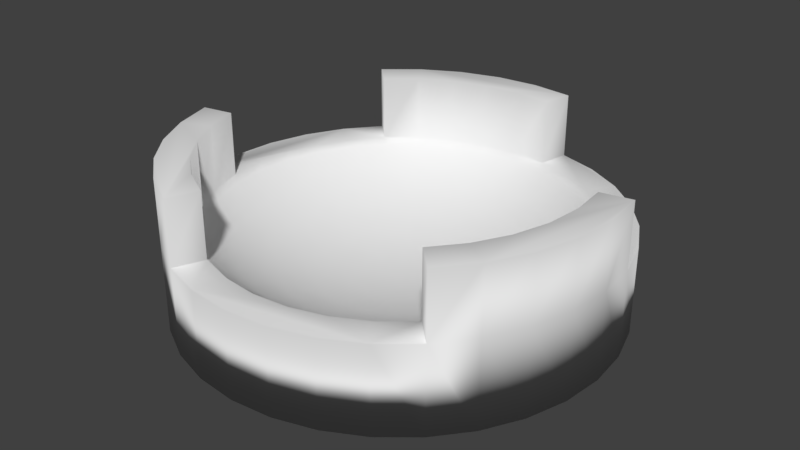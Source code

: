 # Source: Sqear_seald.blend  (saved by Blender 2.77.0; exported with 4.5.12 LTS)
import bpy
from mathutils import Matrix  # noqa: F401  (used for matrix-valued properties, if any)

bpy.ops.wm.read_factory_settings(use_empty=True)
scene = bpy.context.scene
scene.name = 'Scene'

# ---- collections
col_collection_1 = bpy.data.collections.new('Collection 1'); scene.collection.children.link(col_collection_1)

# ---- world
world_world = bpy.data.worlds.new('World'); scene.world = world_world
world_world.color = (0.05088, 0.05088, 0.05088)
world_world.use_sun_shadow = False
world_world.sun_shadow_jitter_overblur = 0.0
world_world.cycles.sampling_method = 'MANUAL'

# ---- meshes
me_cylinder = bpy.data.meshes.new('Cylinder')
me_cylinder.from_pydata([(0.0, 1.0, -1.0), (0.0, 1.0, 1.0), (0.1951, 0.9808, 1.0), (0.1951, 0.9808, -1.0), (0.3827, 0.9239, -1.0), (0.5556, 0.8315, -1.0), (0.7071, 0.7071, -1.0), (0.8315, 0.5556, -1.0), (0.9239, 0.3827, -1.0), (0.9808, 0.1951, -1.0), (1.0, 7.55e-08, -1.0), (0.9808, -0.1951, -1.0), (0.9239, -0.3827, -1.0), (0.8315, -0.5556, -1.0), (0.7071, -0.7071, -1.0), (0.5556, -0.8315, -1.0), (0.3827, -0.9239, -1.0), (0.1951, -0.9808, -1.0), (-3.258e-07, -1.0, -1.0), (-0.1951, -0.9808, -1.0), (-0.3827, -0.9239, -1.0), (-0.5556, -0.8315, -1.0), (-0.7071, -0.7071, -1.0), (-0.8315, -0.5556, -1.0), (-0.9239, -0.3827, -1.0), (-0.9808, -0.1951, -1.0), (-1.0, 9.656e-07, -1.0), (-0.9808, 0.1951, -1.0), (-0.9239, 0.3827, -1.0), (-0.8315, 0.5556, -1.0), (-0.7071, 0.7071, -1.0), (-0.5556, 0.8315, -1.0), (-0.3827, 0.9239, -1.0), (-0.1951, 0.9808, -1.0), (-0.1951, 0.9808, 1.0), (-0.3827, 0.9239, 1.0), (-0.5556, 0.8315, 1.0), (-0.7071, 0.7071, 1.0), (-0.8315, 0.5556, 1.0), (-0.9239, 0.3827, 1.0), (-0.9808, 0.1951, 1.0), (-1.0, 9.656e-07, 1.0), (-0.8543, 0.0, 1.0), (-0.8378, 0.1667, 1.0), (-0.7892, 0.3269, 1.0), (-0.7103, 0.4746, 1.0), (-0.604, 0.604, 1.0), (-0.4746, 0.7103, 1.0), (-0.3269, 0.7892, 1.0), (-0.1667, 0.8378, 1.0), (3.084e-07, 0.8543, 1.0), (0.1667, 0.8378, 1.0), (0.3269, 0.7892, 1.0), (0.4746, 0.7103, 1.0), (0.604, 0.604, 1.0), (0.7103, 0.4746, 1.0), (0.7892, 0.3269, 1.0), (0.8378, 0.1667, 1.0), (0.8543, -4.871e-08, 1.0), (0.9239, -0.3827, 1.0), (0.9808, -0.1951, 1.0), (1.0, 7.55e-08, 1.0), (0.9808, 0.1951, 1.0), (0.9239, 0.3827, 1.0), (0.8315, 0.5556, 1.0), (0.7071, 0.7071, 1.0), (0.5556, 0.8315, 1.0), (0.3827, 0.9239, 1.0), (0.8378, -0.1667, 1.0), (0.7892, -0.3269, 1.0), (0.7103, -0.4746, 1.0), (0.604, -0.604, 1.0), (0.4746, -0.7103, 1.0), (0.3269, -0.7892, 1.0), (0.1667, -0.8378, 1.0), (1.845e-07, -0.8543, 1.0), (-0.1667, -0.8378, 1.0), (-0.3269, -0.7892, 1.0), (-0.4746, -0.7103, 1.0), (-0.604, -0.604, 1.0), (-0.7103, -0.4746, 1.0), (-0.7892, -0.3269, 1.0), (-0.8378, -0.1667, 1.0), (-0.9808, -0.1951, 1.0), (-0.9239, -0.3827, 1.0), (-0.8315, -0.5556, 1.0), (-0.7071, -0.7071, 1.0), (-0.5556, -0.8315, 1.0), (-0.3827, -0.9239, 1.0), (-0.1951, -0.9808, 1.0), (-3.258e-07, -1.0, 1.0), (0.1951, -0.9808, 1.0), (0.3827, -0.9239, 1.0), (0.5556, -0.8315, 1.0), (0.7071, -0.7071, 1.0), (0.8315, -0.5556, 1.0), (3.258e-07, 0.0, -0.5372), (-0.1913, 0.03806, -0.4766), (-0.1951, 0.0, -0.4766), (-0.1802, 0.07466, -0.4766), (-0.1913, -0.03806, -0.4766), (-0.3753, 0.07466, -0.297), (-0.3827, 0.0, -0.297), (-0.1622, 0.1084, -0.4766), (-0.3536, 0.1464, -0.297), (-0.1802, -0.07466, -0.4766), (-0.3753, -0.07466, -0.297), (-0.5449, 0.1084, -0.005322), (-0.5556, 0.0, -0.005322), (-0.1379, 0.1379, -0.4766), (-0.3182, 0.2126, -0.297), (-0.5133, 0.2126, -0.005322), (-0.1622, -0.1084, -0.4766), (-0.3536, -0.1464, -0.297), (-0.5449, -0.1084, -0.005322), (-0.6935, 0.1379, 0.3872), (-0.7071, 0.0, 0.3872), (-0.1084, 0.1622, -0.4766), (-0.2706, 0.2706, -0.297), (-0.4619, 0.3087, -0.005322), (-0.6533, 0.2706, 0.3872), (-0.1379, -0.1379, -0.4766), (-0.3182, -0.2126, -0.297), (-0.5133, -0.2126, -0.005322), (-0.6935, -0.1379, 0.3872), (-0.8155, 0.1622, 0.8655), (-0.8315, 0.0, 0.8655), (-0.07466, 0.1802, -0.4766), (-0.2126, 0.3182, -0.297), (-0.3928, 0.3928, -0.005322), (-0.5879, 0.3928, 0.3872), (-0.7682, 0.3182, 0.8655), (-0.1084, -0.1622, -0.4766), (-0.2706, -0.2706, -0.297), (-0.4619, -0.3087, -0.005322), (-0.6533, -0.2706, 0.3872), (-0.8155, -0.1622, 0.8655), (-0.03806, 0.1913, -0.4766), (-0.1464, 0.3536, -0.297), (-0.3087, 0.4619, -0.005322), (-0.5, 0.5, 0.3872), (-0.6913, 0.4619, 0.8655), (-0.07466, -0.1802, -0.4766), (-0.2126, -0.3182, -0.297), (-0.3928, -0.3928, -0.005322), (-0.5879, -0.3928, 0.3872), (-0.7682, -0.3182, 0.8655), (3.08e-07, 0.1951, -0.4766), (-0.07466, 0.3753, -0.297), (-0.2126, 0.5133, -0.005322), (-0.3928, 0.5879, 0.3872), (-0.5879, 0.5879, 0.8655), (-0.03806, -0.1913, -0.4766), (-0.1464, -0.3536, -0.297), (-0.3087, -0.4619, -0.005322), (-0.5, -0.5, 0.3872), (-0.6913, -0.4619, 0.8655), (0.03806, 0.1913, -0.4766), (3.043e-07, 0.3827, -0.297), (-0.1084, 0.5449, -0.005322), (-0.2706, 0.6533, 0.3872), (-0.4619, 0.6913, 0.8655), (3.155e-07, -0.1951, -0.4766), (-0.07466, -0.3753, -0.297), (-0.2126, -0.5133, -0.005322), (-0.3928, -0.5879, 0.3872), (-0.5879, -0.5879, 0.8655), (0.07466, 0.1802, -0.4766), (0.07466, 0.3753, -0.297), (3.415e-07, 0.5556, -0.005322), (-0.1379, 0.6935, 0.3872), (-0.3182, 0.7682, 0.8655), (0.03806, -0.1913, -0.4766), (2.521e-07, -0.3827, -0.297), (-0.1084, -0.5449, -0.005322), (-0.2706, -0.6533, 0.3872), (-0.4619, -0.6913, 0.8655), (0.1084, 0.1622, -0.4766), (0.1464, 0.3536, -0.297), (0.1084, 0.5449, -0.005322), (3.192e-07, 0.7071, 0.3872), (-0.1622, 0.8155, 0.8655), (0.07466, -0.1802, -0.4766), (0.07466, -0.3753, -0.297), (2.596e-07, -0.5556, -0.005322), (-0.1379, -0.6935, 0.3872), (-0.3182, -0.7682, 0.8655), (0.138, 0.1379, -0.4766), (0.2126, 0.3182, -0.297), (0.2126, 0.5133, -0.005322), (0.138, 0.6935, 0.3872), (3.341e-07, 0.8315, 0.8655), (0.1084, -0.1622, -0.4766), (0.1464, -0.3536, -0.297), (0.1084, -0.5449, -0.005322), (1.851e-07, -0.7071, 0.3872), (-0.1622, -0.8155, 0.8655), (0.1622, 0.1084, -0.4766), (0.2706, 0.2706, -0.297), (0.3087, 0.4619, -0.005322), (0.2706, 0.6533, 0.3872), (0.1622, 0.8155, 0.8655), (0.1379, -0.1379, -0.4766), (0.2126, -0.3182, -0.297), (0.2126, -0.5133, -0.005322), (0.1379, -0.6935, 0.3872), (1.404e-07, -0.8315, 0.8655), (0.1802, 0.07466, -0.4766), (0.3182, 0.2126, -0.297), (0.3928, 0.3928, -0.005322), (0.3928, 0.5879, 0.3872), (0.3182, 0.7682, 0.8655), (0.1622, -0.1084, -0.4766), (0.2706, -0.2706, -0.297), (0.3087, -0.4619, -0.005322), (0.2706, -0.6533, 0.3872), (0.1622, -0.8155, 0.8655), (0.1913, 0.03806, -0.4766), (0.3536, 0.1464, -0.297), (0.4619, 0.3087, -0.005322), (0.5, 0.5, 0.3872), (0.4619, 0.6913, 0.8655), (0.1802, -0.07466, -0.4766), (0.3182, -0.2126, -0.297), (0.3928, -0.3928, -0.005322), (0.3928, -0.5879, 0.3872), (0.3182, -0.7682, 0.8655), (0.1951, 3.964e-09, -0.4766), (0.3753, 0.07466, -0.297), (0.5133, 0.2126, -0.005322), (0.5879, 0.3928, 0.3872), (0.5879, 0.5879, 0.8655), (0.1913, -0.03806, -0.4766), (0.3536, -0.1464, -0.297), (0.4619, -0.3087, -0.005322), (0.5, -0.5, 0.3872), (0.4619, -0.6913, 0.8655), (0.3827, 3.964e-09, -0.297), (0.5449, 0.1084, -0.005322), (0.6533, 0.2706, 0.3872), (0.6913, 0.4619, 0.8655), (0.3753, -0.07466, -0.297), (0.5133, -0.2126, -0.005322), (0.5879, -0.3928, 0.3872), (0.5879, -0.5879, 0.8655), (0.5556, -1.094e-08, -0.005322), (0.6935, 0.1379, 0.3872), (0.7682, 0.3182, 0.8655), (0.5449, -0.1084, -0.005322), (0.6533, -0.2706, 0.3872), (0.6913, -0.4619, 0.8655), (0.7071, -2.584e-08, 0.3872), (0.8155, 0.1622, 0.8655), (0.6935, -0.1379, 0.3872), (0.7682, -0.3182, 0.8655), (0.8315, -8.544e-08, 0.8655), (0.8155, -0.1622, 0.8655), (0.8378, 0.1667, 2.5), (0.8543, -4.871e-08, 2.5), (0.9239, -0.3827, 2.5), (0.9808, -0.1951, 2.5), (1.0, 7.55e-08, 2.5), (0.9808, 0.1951, 2.5), (0.8378, -0.1667, 2.5), (0.7892, -0.3269, 2.5), (0.7103, -0.4746, 2.5), (0.604, -0.604, 2.5), (0.7071, -0.7071, 2.5), (0.8315, -0.5556, 2.5), (0.0, 1.0, 2.5), (-0.1951, 0.9808, 2.5), (-0.3827, 0.9239, 2.5), (-0.5556, 0.8315, 2.5), (-0.7071, 0.7071, 2.5), (-0.604, 0.604, 2.5), (-0.4746, 0.7103, 2.5), (-0.3269, 0.7892, 2.5), (-0.1667, 0.8378, 2.5), (3.084e-07, 0.8543, 2.5), (0.1667, 0.8378, 2.5), (0.1951, 0.9808, 2.5), (-0.3269, -0.7892, 2.5), (-0.3827, -0.9239, 2.5), (-0.4746, -0.7103, 2.5), (-0.604, -0.604, 2.5), (-0.7103, -0.4746, 2.5), (-0.7892, -0.3269, 2.5), (-0.8378, -0.1667, 2.5), (-0.9808, -0.1951, 2.5), (-0.9239, -0.3827, 2.5), (-0.8315, -0.5556, 2.5), (-0.7071, -0.7071, 2.5), (-0.5556, -0.8315, 2.5)], [], [(0, 1, 2, 3), (0, 3, 4, 5, 6, 7, 8, 9, 10, 11, 12, 13, 14, 15, 16, 17, 18, 19, 20, 21, 22, 23, 24, 25, 26, 27, 28, 29, 30, 31, 32, 33), (33, 34, 1, 0), (37, 38, 39, 40, 41, 83, 82, 42, 43, 44, 45, 46), (51, 52, 53, 54, 55, 56, 57, 62, 63, 64, 65, 66, 67, 2), (3, 2, 67, 4), (4, 67, 66, 5), (5, 66, 65, 6), (6, 65, 64, 7), (7, 64, 63, 8), (8, 63, 62, 9), (9, 62, 61, 10), (10, 61, 60, 11), (11, 60, 59, 12), (12, 59, 95, 13), (13, 95, 94, 14), (14, 94, 93, 15), (15, 93, 92, 16), (16, 92, 91, 17), (17, 91, 90, 18), (18, 90, 89, 19), (19, 89, 88, 20), (20, 88, 87, 21), (21, 87, 86, 22), (22, 86, 85, 23), (23, 85, 84, 24), (24, 84, 83, 25), (25, 83, 41, 26), (26, 41, 40, 27), (27, 40, 39, 28), (28, 39, 38, 29), (29, 38, 37, 30), (30, 37, 36, 31), (31, 36, 35, 32), (32, 35, 34, 33), (96, 97, 98), (96, 99, 97), (96, 98, 100), (98, 97, 101, 102), (96, 103, 99), (97, 99, 104, 101), (96, 100, 105), (100, 98, 102, 106), (102, 101, 107, 108), (96, 109, 103), (99, 103, 110, 104), (101, 104, 111, 107), (96, 105, 112), (105, 100, 106, 113), (106, 102, 108, 114), (108, 107, 115, 116), (96, 117, 109), (103, 109, 118, 110), (104, 110, 119, 111), (107, 111, 120, 115), (96, 112, 121), (112, 105, 113, 122), (113, 106, 114, 123), (114, 108, 116, 124), (116, 115, 125, 126), (96, 127, 117), (109, 117, 128, 118), (110, 118, 129, 119), (111, 119, 130, 120), (115, 120, 131, 125), (96, 121, 132), (121, 112, 122, 133), (122, 113, 123, 134), (123, 114, 124, 135), (124, 116, 126, 136), (43, 42, 126, 125), (96, 137, 127), (117, 127, 138, 128), (118, 128, 139, 129), (119, 129, 140, 130), (120, 130, 141, 131), (44, 43, 125, 131), (96, 132, 142), (132, 121, 133, 143), (133, 122, 134, 144), (134, 123, 135, 145), (135, 124, 136, 146), (42, 82, 136, 126), (96, 147, 137), (127, 137, 148, 138), (128, 138, 149, 139), (129, 139, 150, 140), (130, 140, 151, 141), (45, 44, 131, 141), (96, 142, 152), (142, 132, 143, 153), (143, 133, 144, 154), (144, 134, 145, 155), (145, 135, 146, 156), (82, 81, 146, 136), (96, 157, 147), (137, 147, 158, 148), (138, 148, 159, 149), (139, 149, 160, 150), (140, 150, 161, 151), (46, 45, 141, 151), (96, 152, 162), (152, 142, 153, 163), (153, 143, 154, 164), (154, 144, 155, 165), (155, 145, 156, 166), (81, 80, 156, 146), (96, 167, 157), (147, 157, 168, 158), (148, 158, 169, 159), (149, 159, 170, 160), (150, 160, 171, 161), (47, 46, 151, 161), (96, 162, 172), (162, 152, 163, 173), (163, 153, 164, 174), (164, 154, 165, 175), (165, 155, 166, 176), (80, 79, 166, 156), (96, 177, 167), (157, 167, 178, 168), (158, 168, 179, 169), (159, 169, 180, 170), (160, 170, 181, 171), (48, 47, 161, 171), (96, 172, 182), (172, 162, 173, 183), (173, 163, 174, 184), (174, 164, 175, 185), (175, 165, 176, 186), (79, 78, 176, 166), (96, 187, 177), (167, 177, 188, 178), (168, 178, 189, 179), (169, 179, 190, 180), (170, 180, 191, 181), (49, 48, 171, 181), (96, 182, 192), (182, 172, 183, 193), (183, 173, 184, 194), (184, 174, 185, 195), (185, 175, 186, 196), (78, 77, 186, 176), (96, 197, 187), (177, 187, 198, 188), (178, 188, 199, 189), (179, 189, 200, 190), (180, 190, 201, 191), (50, 49, 181, 191), (96, 192, 202), (192, 182, 193, 203), (193, 183, 194, 204), (194, 184, 195, 205), (195, 185, 196, 206), (77, 76, 196, 186), (96, 207, 197), (187, 197, 208, 198), (188, 198, 209, 199), (189, 199, 210, 200), (190, 200, 211, 201), (51, 50, 191, 201), (96, 202, 212), (202, 192, 203, 213), (203, 193, 204, 214), (204, 194, 205, 215), (205, 195, 206, 216), (76, 75, 206, 196), (96, 217, 207), (197, 207, 218, 208), (198, 208, 219, 209), (199, 209, 220, 210), (200, 210, 221, 211), (52, 51, 201, 211), (96, 212, 222), (212, 202, 213, 223), (213, 203, 214, 224), (214, 204, 215, 225), (215, 205, 216, 226), (75, 74, 216, 206), (96, 227, 217), (207, 217, 228, 218), (208, 218, 229, 219), (209, 219, 230, 220), (210, 220, 231, 221), (53, 52, 211, 221), (96, 222, 232), (222, 212, 223, 233), (223, 213, 224, 234), (224, 214, 225, 235), (225, 215, 226, 236), (74, 73, 226, 216), (96, 232, 227), (217, 227, 237, 228), (218, 228, 238, 229), (219, 229, 239, 230), (220, 230, 240, 231), (54, 53, 221, 231), (232, 222, 233, 241), (233, 223, 234, 242), (234, 224, 235, 243), (235, 225, 236, 244), (73, 72, 236, 226), (227, 232, 241, 237), (228, 237, 245, 238), (229, 238, 246, 239), (230, 239, 247, 240), (55, 54, 231, 240), (241, 233, 242, 248), (242, 234, 243, 249), (243, 235, 244, 250), (72, 71, 244, 236), (237, 241, 248, 245), (238, 245, 251, 246), (239, 246, 252, 247), (56, 55, 240, 247), (248, 242, 249, 253), (249, 243, 250, 254), (71, 70, 250, 244), (245, 248, 253, 251), (246, 251, 255, 252), (57, 56, 247, 252), (253, 249, 254, 256), (70, 69, 254, 250), (251, 253, 256, 255), (58, 57, 252, 255), (69, 68, 256, 254), (68, 58, 255, 256), (88, 89, 90, 91, 92, 93, 94, 71, 72, 73, 74, 75, 76, 77), (80, 81, 286, 285), (48, 49, 277, 276), (71, 94, 267, 266), (257, 258, 263, 264, 265, 266, 267, 268, 259, 260, 261, 262), (70, 71, 266, 265), (58, 68, 263, 258), (59, 60, 260, 259), (94, 95, 268, 267), (68, 69, 264, 263), (60, 61, 261, 260), (62, 57, 257, 262), (57, 58, 258, 257), (95, 59, 259, 268), (69, 70, 265, 264), (61, 62, 262, 261), (269, 270, 271, 272, 273, 274, 275, 276, 277, 278, 279, 280), (35, 36, 272, 271), (49, 50, 278, 277), (51, 2, 280, 279), (46, 47, 275, 274), (36, 37, 273, 272), (50, 51, 279, 278), (1, 34, 270, 269), (47, 48, 276, 275), (2, 1, 269, 280), (34, 35, 271, 270), (37, 46, 274, 273), (281, 283, 284, 285, 286, 287, 288, 289, 290, 291, 292, 282), (86, 87, 292, 291), (77, 78, 283, 281), (83, 84, 289, 288), (81, 82, 287, 286), (87, 88, 282, 292), (78, 79, 284, 283), (84, 85, 290, 289), (79, 80, 285, 284), (85, 86, 291, 290), (82, 83, 288, 287), (88, 77, 281, 282)])
me_cylinder.polygons.foreach_set('use_smooth', [True] * 267)
me_cylinder.use_remesh_preserve_volume = False
me_cylinder.use_remesh_preserve_attributes = False
me_cylinder.use_mirror_vertex_groups = False
me_cylinder.update()

# ---- objects
ob_cylinder = bpy.data.objects.new('Cylinder', me_cylinder)

# ---- transforms, parenting, visibility, modifiers, constraints
ob_cylinder.location = (0.0, 0.0, 0.0)
ob_cylinder.scale = (1.0, 1.0, 0.2)
ob_cylinder.lineart.crease_threshold = 0.0

# ---- collection membership
col_collection_1.objects.link(ob_cylinder)

# ---- scene / render settings (as saved in the file)
scene.frame_start = 1; scene.frame_end = 250; scene.frame_set(1)
scene.render.engine = 'BLENDER_EEVEE_NEXT'
scene.render.resolution_percentage = 50
scene.render.dither_intensity = 0.0
scene.cycles.use_denoising = False
scene.cycles.samples = 128
scene.cycles.sampling_pattern = 'TABULATED_SOBOL'
scene.cycles.light_sampling_threshold = 0.0
scene.cycles.use_adaptive_sampling = False
scene.cycles.use_light_tree = False
scene.cycles.blur_glossy = 0.0
scene.cycles.sample_clamp_indirect = 0.0
scene.view_settings.view_transform = 'Standard'
bpy.context.view_layer.update()

# ---- added for rendering (the .blend has no active camera and no usable light): camera, sun
cam_auto = bpy.data.cameras.new('AutoCamera')
cam_auto.lens = 50.0
cam_auto.sensor_width = 36.0
cam_auto.clip_end = 1000.0
ob_auto_camera = bpy.data.objects.new('AutoCamera', cam_auto)
scene.collection.objects.link(ob_auto_camera)
ob_auto_camera.location = (2.69588, -3.23506, 2.30671)
ob_auto_camera.rotation_euler = (1.09748, -7.21219e-08, 0.694738)
scene.camera = ob_auto_camera
light_auto_sun = bpy.data.lights.new('AutoSun', 'SUN')
light_auto_sun.energy = 3.0
light_auto_sun.angle = 0.0523599
ob_auto_sun = bpy.data.objects.new('AutoSun', light_auto_sun)
scene.collection.objects.link(ob_auto_sun)
ob_auto_sun.rotation_euler = (0.872665, 0.174533, 0.523599)
bpy.context.view_layer.update()
